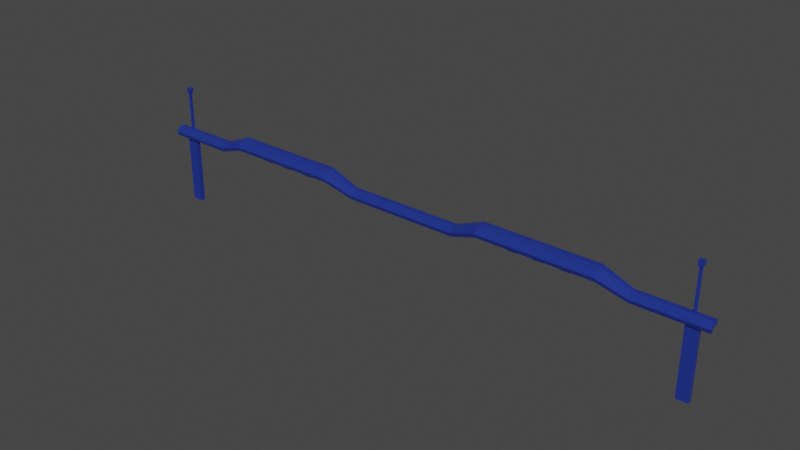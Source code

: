 # Source: barrier.blend  (saved by Blender 3.5.10; exported with 4.5.12 LTS)
import bpy
from mathutils import Matrix  # noqa: F401  (used for matrix-valued properties, if any)

bpy.ops.wm.read_factory_settings(use_empty=True)
scene = bpy.context.scene
scene.name = 'Scene'

# ---- collections
col_collection = bpy.data.collections.new('Collection'); scene.collection.children.link(col_collection)

# ---- materials (node trees are filled in below, after node groups)
mat_material = bpy.data.materials.new('Material')
mat_material.alpha_threshold = 0.0
mat_material.use_transparent_shadow = False
mat_material.roughness = 0.5
mat_material.line_color = (0.0, 0.0, 0.0, 1.0)

# ---- material node trees
mat_material.use_nodes = True; mat_material.node_tree.nodes.clear()
_N = mat_material.node_tree.nodes; _L = mat_material.node_tree.links
n0 = _N.new('ShaderNodeOutputMaterial'); n0.name = 'Material Output'; n0.location = (300, 300)
n1 = _N.new('ShaderNodeBsdfPrincipled'); n1.name = 'Principled BSDF'; n1.location = (10, 300)
n1.distribution = 'GGX'
n1.subsurface_method = 'RANDOM_WALK_SKIN'
n1.inputs[0].default_value = (0.06552, 0.13, 0.9169, 1.0)
n1.inputs[1].default_value = 0.7782
n1.inputs[2].default_value = 0.05818
n1.inputs[3].default_value = 1.45
n1.inputs[13].default_value = 0.3509
n1.inputs[27].default_value = (0.0, 0.0, 0.0, 1.0)
n1.inputs[28].default_value = 1.0
_L.new(n1.outputs[0], n0.inputs[0])
n0.is_active_output = True

# ---- world
world_world = bpy.data.worlds.new('World'); scene.world = world_world
world_world.use_nodes = True; world_world.node_tree.nodes.clear()
_N = world_world.node_tree.nodes; _L = world_world.node_tree.links
n0 = _N.new('ShaderNodeOutputWorld'); n0.name = 'World Output'; n0.location = (300, 300)
n1 = _N.new('ShaderNodeBackground'); n1.name = 'Background'; n1.location = (10, 300)
n1.inputs[0].default_value = (0.05088, 0.05088, 0.05088, 1.0)
_L.new(n1.outputs[0], n0.inputs[0])
n0.is_active_output = True
world_world.color = (0.05088, 0.05088, 0.05088)
world_world.use_sun_shadow = False
world_world.sun_shadow_jitter_overblur = 0.0

# ---- meshes
me_cube = bpy.data.meshes.new('Cube')
me_cube.from_pydata([(1.0, 0.04, 0.8255), (1.0, 0.04, 0.9055), (1.0, -0.04, 0.8255), (1.0, -0.04, 0.9055), (0.0, 0.04, 0.9055), (0.0, -0.04, 0.8255), (0.0, -0.04, 0.9055), (0.0, 0.04, 0.8255), (1.5, 0.04, 1.026), (1.5, 0.04, 1.106), (1.5, -0.04, 1.026), (1.5, -0.04, 1.106), (2.0, 0.04, 1.026), (2.0, 0.04, 1.106), (2.0, -0.04, 1.026), (2.0, -0.04, 1.106), (3.0, 0.04, 1.026), (3.0, 0.04, 1.106), (3.0, -0.04, 1.026), (3.0, -0.04, 1.106), (3.5, 0.04, 1.026), (3.5, 0.04, 1.106), (3.5, -0.04, 1.026), (3.5, -0.04, 1.106), (4.0, 0.04, 0.8255), (4.0, 0.04, 0.9055), (4.0, -0.04, 0.8255), (4.0, -0.04, 0.9055), (4.8, 0.04, 0.8255), (4.8, 0.04, 0.9055), (4.8, -0.04, 0.8255), (4.8, -0.04, 0.9055), (5.0, 0.04, 0.8255), (5.0, 0.04, 0.9055), (5.0, -0.04, 0.8255), (5.0, -0.04, 0.9055), (5.2, 0.04, 0.8255), (5.2, 0.04, 0.9055), (5.2, -0.04, 0.8255), (5.2, -0.04, 0.9055), (4.8, 0.04, -0.4771), (4.8, -0.04, -0.4771), (5.0, 0.04, -0.4771), (5.0, -0.04, -0.4771), (1.6, 0.04, 1.026), (1.6, -0.04, 1.026), (1.9, 0.04, 1.026), (1.9, -0.04, 1.026), (1.96, 0.03938, 0.8255), (1.96, -0.03938, 0.8255), (2.14, 0.03938, 0.8255), (2.14, -0.03938, 0.8255), (2.65, 0.04, 1.026), (2.65, -0.04, 1.026), (2.35, 0.04, 1.026), (2.35, -0.04, 1.026), (2.59, 0.03938, 0.8255), (2.59, -0.03938, 0.8255), (2.41, 0.03938, 0.8255), (2.41, -0.03938, 0.8255), (3.1, 0.04, 1.026), (3.1, -0.04, 1.026), (3.4, 0.04, 1.026), (3.4, -0.04, 1.026), (2.86, 0.03938, 0.8255), (2.86, -0.03938, 0.8255), (3.04, 0.03938, 0.8255), (3.04, -0.03938, 0.8255), (4.88, -0.02, 0.9055), (4.88, 0.02, 0.9055), (4.92, -0.02, 0.9055), (4.92, 0.02, 0.9055), (4.88, -0.02, 1.606), (4.88, 0.02, 1.606), (4.92, -0.02, 1.606), (4.92, 0.02, 1.606), (-1.0, 0.04, 0.8255), (-1.0, 0.04, 0.9055), (-1.0, -0.04, 0.8255), (-1.0, -0.04, 0.9055), (-1.5, 0.04, 1.026), (-1.5, 0.04, 1.106), (-1.5, -0.04, 1.026), (-1.5, -0.04, 1.106), (-2.0, 0.04, 1.026), (-2.0, 0.04, 1.106), (-2.0, -0.04, 1.026), (-2.0, -0.04, 1.106), (-3.0, 0.04, 1.026), (-3.0, 0.04, 1.106), (-3.0, -0.04, 1.026), (-3.0, -0.04, 1.106), (-3.5, 0.04, 1.026), (-3.5, 0.04, 1.106), (-3.5, -0.04, 1.026), (-3.5, -0.04, 1.106), (-4.0, 0.04, 0.8255), (-4.0, 0.04, 0.9055), (-4.0, -0.04, 0.8255), (-4.0, -0.04, 0.9055), (-4.8, 0.04, 0.8255), (-4.8, 0.04, 0.9055), (-4.8, -0.04, 0.8255), (-4.8, -0.04, 0.9055), (-5.0, 0.04, 0.8255), (-5.0, 0.04, 0.9055), (-5.0, -0.04, 0.8255), (-5.0, -0.04, 0.9055), (-5.2, 0.04, 0.8255), (-5.2, 0.04, 0.9055), (-5.2, -0.04, 0.8255), (-5.2, -0.04, 0.9055), (-4.8, 0.04, -0.4771), (-4.8, -0.04, -0.4771), (-5.0, 0.04, -0.4771), (-5.0, -0.04, -0.4771), (-1.6, 0.04, 1.026), (-1.6, -0.04, 1.026), (-1.9, 0.04, 1.026), (-1.9, -0.04, 1.026), (-1.96, 0.03938, 0.8255), (-1.96, -0.03938, 0.8255), (-2.14, 0.03938, 0.8255), (-2.14, -0.03938, 0.8255), (-2.65, 0.04, 1.026), (-2.65, -0.04, 1.026), (-2.35, 0.04, 1.026), (-2.35, -0.04, 1.026), (-2.59, 0.03938, 0.8255), (-2.59, -0.03938, 0.8255), (-2.41, 0.03938, 0.8255), (-2.41, -0.03938, 0.8255), (-3.1, 0.04, 1.026), (-3.1, -0.04, 1.026), (-3.4, 0.04, 1.026), (-3.4, -0.04, 1.026), (-2.86, 0.03938, 0.8255), (-2.86, -0.03938, 0.8255), (-3.04, 0.03938, 0.8255), (-3.04, -0.03938, 0.8255), (-4.88, -0.02, 0.9055), (-4.88, 0.02, 0.9055), (-4.92, -0.02, 0.9055), (-4.92, 0.02, 0.9055), (-4.88, -0.02, 1.606), (-4.88, 0.02, 1.606), (-4.92, -0.02, 1.606), (-4.92, 0.02, 1.606), (1.0, -0.07868, 0.7926), (1.0, -0.09425, 0.8711), (-2.842e-14, -0.09425, 0.8711), (-2.842e-14, -0.07868, 0.7926), (1.5, -0.1176, 0.9888), (1.5, -0.1332, 1.067), (2.0, -0.1176, 0.9888), (2.0, -0.1332, 1.067), (3.0, -0.1176, 0.9888), (3.0, -0.1332, 1.067), (3.5, -0.1176, 0.9888), (3.5, -0.1332, 1.067), (4.0, -0.07868, 0.7926), (4.0, -0.09425, 0.8711), (4.8, -0.07868, 0.7926), (4.8, -0.09425, 0.8711), (5.0, -0.07868, 0.7926), (5.0, -0.09425, 0.8711), (5.2, -0.07868, 0.7926), (5.2, -0.09425, 0.8711), (-1.0, -0.07868, 0.7926), (-1.0, -0.09425, 0.8711), (-1.5, -0.1176, 0.9888), (-1.5, -0.1332, 1.067), (-2.0, -0.1176, 0.9888), (-2.0, -0.1332, 1.067), (-3.0, -0.1176, 0.9888), (-3.0, -0.1332, 1.067), (-3.5, -0.1176, 0.9888), (-3.5, -0.1332, 1.067), (-4.0, -0.07868, 0.7926), (-4.0, -0.09425, 0.8711), (-4.8, -0.07868, 0.7926), (-4.8, -0.09425, 0.8711), (-5.0, -0.07868, 0.7926), (-5.0, -0.09425, 0.8711), (-5.2, -0.07868, 0.7926), (-5.2, -0.09425, 0.8711), (1.0, -0.09734, 0.7421), (1.0, -0.1303, 0.815), (-4.262e-14, -0.1303, 0.815), (-4.262e-14, -0.09734, 0.7421), (1.5, -0.1796, 0.9244), (1.5, -0.2125, 0.9973), (2.0, -0.1796, 0.9244), (2.0, -0.2125, 0.9973), (3.0, -0.1796, 0.9244), (3.0, -0.2125, 0.9973), (3.5, -0.1796, 0.9244), (3.5, -0.2125, 0.9973), (4.0, -0.09734, 0.7421), (4.0, -0.1303, 0.815), (4.8, -0.09734, 0.7421), (4.8, -0.1303, 0.815), (5.0, -0.09734, 0.7421), (5.0, -0.1303, 0.815), (5.2, -0.09734, 0.7421), (5.2, -0.1303, 0.815), (-1.0, -0.09734, 0.7421), (-1.0, -0.1303, 0.815), (-1.5, -0.1796, 0.9244), (-1.5, -0.2125, 0.9973), (-2.0, -0.1796, 0.9244), (-2.0, -0.2125, 0.9973), (-3.0, -0.1796, 0.9244), (-3.0, -0.2125, 0.9973), (-3.5, -0.1796, 0.9244), (-3.5, -0.2125, 0.9973), (-4.0, -0.09734, 0.7421), (-4.0, -0.1303, 0.815), (-4.8, -0.09734, 0.7421), (-4.8, -0.1303, 0.815), (-5.0, -0.09734, 0.7421), (-5.0, -0.1303, 0.815), (-5.2, -0.09734, 0.7421), (-5.2, -0.1303, 0.815), (4.86, -0.04, 1.606), (4.86, 0.04, 1.606), (4.94, -0.04, 1.606), (4.94, 0.04, 1.606), (-4.86, -0.04, 1.606), (-4.86, 0.04, 1.606), (-4.94, -0.04, 1.606), (-4.94, 0.04, 1.606), (-4.86, -0.04, 1.687), (-4.86, 0.04, 1.687), (-4.94, -0.04, 1.687), (-4.94, 0.04, 1.687), (4.86, -0.04, 1.687), (4.86, 0.04, 1.687), (4.94, -0.04, 1.687), (4.94, 0.04, 1.687)], [], [(4, 6, 3, 1), (3, 11, 9, 1), (4, 1, 0, 7), (91, 95, 177, 175), (0, 2, 5, 7), (10, 45, 47, 14), (10, 14, 154, 152), (0, 8, 10, 2), (1, 9, 8, 0), (13, 17, 16, 12), (9, 13, 12, 8), (11, 15, 13, 9), (83, 87, 173, 171), (19, 23, 21, 17), (15, 19, 17, 13), (22, 26, 160, 158), (16, 54, 52, 12), (23, 27, 25, 21), (106, 102, 180, 182), (18, 61, 63, 22), (17, 21, 20, 16), (24, 28, 30, 26), (27, 23, 159, 161), (20, 24, 26, 22), (21, 25, 24, 20), (35, 70, 68, 31), (25, 29, 28, 24), (27, 31, 29, 25), (14, 18, 156, 154), (103, 107, 183, 181), (78, 5, 151, 168), (30, 41, 43, 34), (29, 33, 32, 28), (37, 39, 38, 36), (32, 36, 38, 34), (33, 37, 36, 32), (35, 39, 37, 33), (40, 42, 43, 41), (34, 43, 42, 32), (32, 42, 40, 28), (28, 40, 41, 30), (46, 50, 48, 44), (14, 47, 46, 12), (8, 44, 45, 10), (12, 46, 44, 8), (47, 51, 50, 46), (45, 49, 51, 47), (44, 48, 49, 45), (54, 52, 56, 58), (18, 55, 54, 16), (14, 53, 55, 18), (12, 52, 53, 14), (52, 53, 57, 56), (53, 55, 59, 57), (55, 54, 58, 59), (62, 66, 64, 60), (22, 63, 62, 20), (20, 62, 60, 16), (16, 60, 61, 18), (63, 67, 66, 62), (61, 65, 67, 63), (60, 64, 65, 61), (69, 73, 75, 71), (33, 71, 70, 35), (31, 68, 69, 29), (29, 69, 71, 33), (75, 73, 225, 227), (68, 72, 73, 69), (70, 74, 72, 68), (71, 75, 74, 70), (4, 77, 79, 6), (79, 77, 81, 83), (4, 7, 76, 77), (19, 15, 155, 157), (76, 7, 5, 78), (82, 86, 119, 117), (86, 82, 170, 172), (76, 78, 82, 80), (77, 76, 80, 81), (85, 84, 88, 89), (81, 80, 84, 85), (83, 81, 85, 87), (5, 2, 148, 151), (91, 89, 93, 95), (87, 85, 89, 91), (98, 94, 176, 178), (88, 84, 124, 126), (95, 93, 97, 99), (34, 38, 166, 164), (90, 94, 135, 133), (89, 88, 92, 93), (96, 98, 102, 100), (31, 27, 161, 163), (92, 94, 98, 96), (93, 92, 96, 97), (107, 103, 140, 142), (97, 96, 100, 101), (99, 97, 101, 103), (95, 99, 179, 177), (39, 35, 165, 167), (90, 86, 172, 174), (102, 106, 115, 113), (101, 100, 104, 105), (109, 108, 110, 111), (104, 106, 110, 108), (105, 104, 108, 109), (107, 105, 109, 111), (112, 113, 115, 114), (106, 104, 114, 115), (104, 100, 112, 114), (100, 102, 113, 112), (118, 116, 120, 122), (86, 84, 118, 119), (80, 82, 117, 116), (84, 80, 116, 118), (119, 118, 122, 123), (117, 119, 123, 121), (116, 117, 121, 120), (126, 130, 128, 124), (90, 88, 126, 127), (86, 90, 127, 125), (84, 86, 125, 124), (124, 128, 129, 125), (125, 129, 131, 127), (127, 131, 130, 126), (134, 132, 136, 138), (94, 92, 134, 135), (92, 88, 132, 134), (88, 90, 133, 132), (135, 134, 138, 139), (133, 135, 139, 137), (132, 133, 137, 136), (141, 143, 147, 145), (105, 107, 142, 143), (103, 101, 141, 140), (101, 105, 143, 141), (146, 144, 228, 230), (140, 141, 145, 144), (142, 140, 144, 146), (143, 142, 146, 147), (49, 48, 50, 51), (57, 59, 58, 56), (65, 64, 66, 67), (137, 139, 138, 136), (129, 128, 130, 131), (121, 123, 122, 120), (174, 172, 210, 212), (154, 156, 194, 192), (185, 184, 222, 223), (166, 167, 205, 204), (173, 175, 213, 211), (157, 155, 193, 195), (182, 180, 218, 220), (162, 164, 202, 200), (181, 183, 221, 219), (165, 163, 201, 203), (171, 173, 211, 209), (155, 153, 191, 193), (172, 170, 208, 210), (152, 154, 192, 190), (179, 181, 219, 217), (163, 161, 199, 201), (180, 178, 216, 218), (160, 162, 200, 198), (35, 31, 163, 165), (94, 90, 174, 176), (111, 110, 184, 185), (102, 98, 178, 180), (30, 34, 164, 162), (79, 83, 171, 169), (15, 11, 153, 155), (23, 19, 157, 159), (82, 78, 168, 170), (107, 111, 185, 183), (18, 22, 158, 156), (99, 103, 181, 179), (38, 39, 167, 166), (26, 30, 162, 160), (110, 106, 182, 184), (3, 6, 150, 149), (6, 79, 169, 150), (11, 3, 149, 153), (87, 91, 175, 173), (2, 10, 152, 148), (187, 188, 189, 186), (186, 190, 191, 187), (190, 192, 193, 191), (192, 194, 195, 193), (194, 196, 197, 195), (196, 198, 199, 197), (198, 200, 201, 199), (202, 204, 205, 203), (200, 202, 203, 201), (207, 206, 189, 188), (206, 207, 209, 208), (208, 209, 211, 210), (210, 211, 213, 212), (212, 213, 215, 214), (214, 215, 217, 216), (216, 217, 219, 218), (220, 221, 223, 222), (218, 219, 221, 220), (167, 165, 203, 205), (183, 185, 223, 221), (164, 166, 204, 202), (184, 182, 220, 222), (159, 157, 195, 197), (175, 177, 215, 213), (149, 150, 188, 187), (156, 158, 196, 194), (176, 174, 212, 214), (151, 148, 186, 189), (150, 169, 207, 188), (168, 151, 189, 206), (161, 159, 197, 199), (177, 179, 217, 215), (158, 160, 198, 196), (178, 176, 214, 216), (153, 149, 187, 191), (169, 171, 209, 207), (148, 152, 190, 186), (170, 168, 206, 208), (224, 226, 238, 236), (73, 72, 224, 225), (72, 74, 226, 224), (74, 75, 227, 226), (229, 231, 235, 233), (147, 146, 230, 231), (145, 147, 231, 229), (144, 145, 229, 228), (232, 233, 235, 234), (228, 229, 233, 232), (230, 228, 232, 234), (231, 230, 234, 235), (236, 238, 239, 237), (226, 227, 239, 238), (227, 225, 237, 239), (225, 224, 236, 237)])
_uv = me_cube.uv_layers.new(name='UVMap')
_uv.uv.foreach_set('vector', [0.25, 0.5, 0.25, 0.75, 0.375, 0.75, 0.375, 0.5, 0.375, 0.75, 0.375, 0.75, 0.375, 0.5, 0.375, 0.5, 0.375, 0.375, 0.375, 0.5, 0.625, 0.5, 0.625, 0.375, 0.375, 0.75, 0.375, 0.75, 0.375, 0.75, 0.375, 0.75, 0.625, 0.5, 0.625, 0.75, 0.75, 0.75, 0.75, 0.5, 0.625, 0.75, 0.625, 0.75, 0.625, 0.75, 0.625, 0.75, 0.625, 0.75, 0.625, 0.75, 0.625, 0.75, 0.625, 0.75, 0.625, 0.5, 0.625, 0.5, 0.625, 0.75, 0.625, 0.75, 0.375, 0.5, 0.375, 0.5, 0.625, 0.5, 0.625, 0.5, 0.375, 0.5, 0.375, 0.5, 0.625, 0.5, 0.625, 0.5, 0.375, 0.5, 0.375, 0.5, 0.625, 0.5, 0.625, 0.5, 0.375, 0.75, 0.375, 0.75, 0.375, 0.5, 0.375, 0.5, 0.375, 0.75, 0.375, 0.75, 0.375, 0.75, 0.375, 0.75, 0.375, 0.75, 0.375, 0.75, 0.375, 0.5, 0.375, 0.5, 0.375, 0.75, 0.375, 0.75, 0.375, 0.5, 0.375, 0.5, 0.625, 0.75, 0.625, 0.75, 0.625, 0.75, 0.625, 0.75, 0.625, 0.5, 0.625, 0.5, 0.625, 0.5, 0.625, 0.5, 0.375, 0.75, 0.375, 0.75, 0.375, 0.5, 0.375, 0.5, 0.625, 0.75, 0.625, 0.75, 0.625, 0.75, 0.625, 0.75, 0.625, 0.75, 0.625, 0.75, 0.625, 0.75, 0.625, 0.75, 0.375, 0.5, 0.375, 0.5, 0.625, 0.5, 0.625, 0.5, 0.625, 0.5, 0.625, 0.5, 0.625, 0.75, 0.625, 0.75, 0.375, 0.75, 0.375, 0.75, 0.375, 0.75, 0.375, 0.75, 0.625, 0.5, 0.625, 0.5, 0.625, 0.75, 0.625, 0.75, 0.375, 0.5, 0.375, 0.5, 0.625, 0.5, 0.625, 0.5, 0.375, 0.75, 0.375, 0.75, 0.375, 0.75, 0.375, 0.75, 0.375, 0.5, 0.375, 0.5, 0.625, 0.5, 0.625, 0.5, 0.375, 0.75, 0.375, 0.75, 0.375, 0.5, 0.375, 0.5, 0.625, 0.75, 0.625, 0.75, 0.625, 0.75, 0.625, 0.75, 0.375, 0.75, 0.375, 0.75, 0.375, 0.75, 0.375, 0.75, 0.625, 0.75, 0.75, 0.75, 0.75, 0.75, 0.625, 0.75, 0.625, 0.75, 0.625, 0.75, 0.625, 0.75, 0.625, 0.75, 0.375, 0.5, 0.375, 0.5, 0.625, 0.5, 0.625, 0.5, 0.375, 0.5, 0.375, 0.75, 0.625, 0.75, 0.625, 0.5, 0.625, 0.5, 0.625, 0.5, 0.625, 0.75, 0.625, 0.75, 0.375, 0.5, 0.375, 0.5, 0.625, 0.5, 0.625, 0.5, 0.375, 0.75, 0.375, 0.75, 0.375, 0.5, 0.375, 0.5, 0.625, 0.5, 0.625, 0.5, 0.625, 0.75, 0.625, 0.75, 0.625, 0.75, 0.625, 0.75, 0.625, 0.5, 0.625, 0.5, 0.625, 0.5, 0.625, 0.5, 0.625, 0.5, 0.625, 0.5, 0.625, 0.5, 0.625, 0.5, 0.625, 0.75, 0.625, 0.75, 0.625, 0.5, 0.625, 0.5, 0.625, 0.5, 0.625, 0.5, 0.625, 0.75, 0.625, 0.75, 0.625, 0.5, 0.625, 0.5, 0.625, 0.5, 0.625, 0.5, 0.625, 0.75, 0.625, 0.75, 0.625, 0.5, 0.625, 0.5, 0.625, 0.5, 0.625, 0.5, 0.625, 0.75, 0.625, 0.75, 0.625, 0.5, 0.625, 0.5, 0.625, 0.75, 0.625, 0.75, 0.625, 0.75, 0.625, 0.75, 0.625, 0.5, 0.625, 0.5, 0.625, 0.75, 0.625, 0.75, 0.625, 0.5, 0.625, 0.5, 0.625, 0.5, 0.625, 0.5, 0.625, 0.75, 0.625, 0.75, 0.625, 0.5, 0.625, 0.5, 0.625, 0.75, 0.625, 0.75, 0.625, 0.75, 0.625, 0.75, 0.625, 0.5, 0.625, 0.5, 0.625, 0.75, 0.625, 0.75, 0.625, 0.5, 0.625, 0.75, 0.625, 0.75, 0.625, 0.5, 0.625, 0.75, 0.625, 0.75, 0.625, 0.75, 0.625, 0.75, 0.625, 0.75, 0.625, 0.5, 0.625, 0.5, 0.625, 0.75, 0.625, 0.5, 0.625, 0.5, 0.625, 0.5, 0.625, 0.5, 0.625, 0.75, 0.625, 0.75, 0.625, 0.5, 0.625, 0.5, 0.625, 0.5, 0.625, 0.5, 0.625, 0.5, 0.625, 0.5, 0.625, 0.5, 0.625, 0.5, 0.625, 0.75, 0.625, 0.75, 0.625, 0.75, 0.625, 0.75, 0.625, 0.5, 0.625, 0.5, 0.625, 0.75, 0.625, 0.75, 0.625, 0.75, 0.625, 0.75, 0.625, 0.5, 0.625, 0.5, 0.625, 0.75, 0.625, 0.75, 0.375, 0.5, 0.375, 0.5, 0.375, 0.5, 0.375, 0.5, 0.375, 0.5, 0.375, 0.5, 0.375, 0.75, 0.375, 0.75, 0.375, 0.75, 0.375, 0.75, 0.375, 0.5, 0.375, 0.5, 0.375, 0.5, 0.375, 0.5, 0.375, 0.5, 0.375, 0.5, 0.375, 0.5, 0.375, 0.5, 0.375, 0.5, 0.375, 0.5, 0.375, 0.75, 0.375, 0.75, 0.375, 0.5, 0.375, 0.5, 0.375, 0.75, 0.375, 0.75, 0.375, 0.75, 0.375, 0.75, 0.375, 0.5, 0.375, 0.5, 0.375, 0.75, 0.375, 0.75, 0.25, 0.5, 0.375, 0.5, 0.375, 0.75, 0.25, 0.75, 0.375, 0.75, 0.375, 0.5, 0.375, 0.5, 0.375, 0.75, 0.375, 0.375, 0.625, 0.375, 0.625, 0.5, 0.375, 0.5, 0.375, 0.75, 0.375, 0.75, 0.375, 0.75, 0.375, 0.75, 0.625, 0.5, 0.75, 0.5, 0.75, 0.75, 0.625, 0.75, 0.625, 0.75, 0.625, 0.75, 0.625, 0.75, 0.625, 0.75, 0.625, 0.75, 0.625, 0.75, 0.625, 0.75, 0.625, 0.75, 0.625, 0.5, 0.625, 0.75, 0.625, 0.75, 0.625, 0.5, 0.375, 0.5, 0.625, 0.5, 0.625, 0.5, 0.375, 0.5, 0.375, 0.5, 0.625, 0.5, 0.625, 0.5, 0.375, 0.5, 0.375, 0.5, 0.625, 0.5, 0.625, 0.5, 0.375, 0.5, 0.375, 0.75, 0.375, 0.5, 0.375, 0.5, 0.375, 0.75, 0.75, 0.75, 0.625, 0.75, 0.625, 0.75, 0.75, 0.75, 0.375, 0.75, 0.375, 0.5, 0.375, 0.5, 0.375, 0.75, 0.375, 0.75, 0.375, 0.5, 0.375, 0.5, 0.375, 0.75, 0.625, 0.75, 0.625, 0.75, 0.625, 0.75, 0.625, 0.75, 0.625, 0.5, 0.625, 0.5, 0.625, 0.5, 0.625, 0.5, 0.375, 0.75, 0.375, 0.5, 0.375, 0.5, 0.375, 0.75, 0.625, 0.75, 0.625, 0.75, 0.625, 0.75, 0.625, 0.75, 0.625, 0.75, 0.625, 0.75, 0.625, 0.75, 0.625, 0.75, 0.375, 0.5, 0.625, 0.5, 0.625, 0.5, 0.375, 0.5, 0.625, 0.5, 0.625, 0.75, 0.625, 0.75, 0.625, 0.5, 0.375, 0.75, 0.375, 0.75, 0.375, 0.75, 0.375, 0.75, 0.625, 0.5, 0.625, 0.75, 0.625, 0.75, 0.625, 0.5, 0.375, 0.5, 0.625, 0.5, 0.625, 0.5, 0.375, 0.5, 0.375, 0.75, 0.375, 0.75, 0.375, 0.75, 0.375, 0.75, 0.375, 0.5, 0.625, 0.5, 0.625, 0.5, 0.375, 0.5, 0.375, 0.75, 0.375, 0.5, 0.375, 0.5, 0.375, 0.75, 0.375, 0.75, 0.375, 0.75, 0.375, 0.75, 0.375, 0.75, 0.375, 0.75, 0.375, 0.75, 0.375, 0.75, 0.375, 0.75, 0.625, 0.75, 0.625, 0.75, 0.625, 0.75, 0.625, 0.75, 0.625, 0.75, 0.625, 0.75, 0.625, 0.75, 0.625, 0.75, 0.375, 0.5, 0.625, 0.5, 0.625, 0.5, 0.375, 0.5, 0.375, 0.5, 0.625, 0.5, 0.625, 0.75, 0.375, 0.75, 0.625, 0.5, 0.625, 0.75, 0.625, 0.75, 0.625, 0.5, 0.375, 0.5, 0.625, 0.5, 0.625, 0.5, 0.375, 0.5, 0.375, 0.75, 0.375, 0.5, 0.375, 0.5, 0.375, 0.75, 0.625, 0.5, 0.625, 0.75, 0.625, 0.75, 0.625, 0.5, 0.625, 0.75, 0.625, 0.5, 0.625, 0.5, 0.625, 0.75, 0.625, 0.5, 0.625, 0.5, 0.625, 0.5, 0.625, 0.5, 0.625, 0.5, 0.625, 0.75, 0.625, 0.75, 0.625, 0.5, 0.625, 0.5, 0.625, 0.5, 0.625, 0.5, 0.625, 0.5, 0.625, 0.75, 0.625, 0.5, 0.625, 0.5, 0.625, 0.75, 0.625, 0.5, 0.625, 0.75, 0.625, 0.75, 0.625, 0.5, 0.625, 0.5, 0.625, 0.5, 0.625, 0.5, 0.625, 0.5, 0.625, 0.75, 0.625, 0.5, 0.625, 0.5, 0.625, 0.75, 0.625, 0.75, 0.625, 0.75, 0.625, 0.75, 0.625, 0.75, 0.625, 0.5, 0.625, 0.75, 0.625, 0.75, 0.625, 0.5, 0.625, 0.5, 0.625, 0.5, 0.625, 0.5, 0.625, 0.5, 0.625, 0.75, 0.625, 0.5, 0.625, 0.5, 0.625, 0.75, 0.625, 0.75, 0.625, 0.75, 0.625, 0.75, 0.625, 0.75, 0.625, 0.5, 0.625, 0.75, 0.625, 0.75, 0.625, 0.5, 0.625, 0.5, 0.625, 0.5, 0.625, 0.75, 0.625, 0.75, 0.625, 0.75, 0.625, 0.75, 0.625, 0.75, 0.625, 0.75, 0.625, 0.75, 0.625, 0.75, 0.625, 0.5, 0.625, 0.5, 0.625, 0.5, 0.625, 0.5, 0.625, 0.5, 0.625, 0.5, 0.625, 0.75, 0.625, 0.5, 0.625, 0.5, 0.625, 0.75, 0.625, 0.5, 0.625, 0.5, 0.625, 0.5, 0.625, 0.5, 0.625, 0.5, 0.625, 0.75, 0.625, 0.75, 0.625, 0.5, 0.625, 0.75, 0.625, 0.5, 0.625, 0.5, 0.625, 0.75, 0.625, 0.75, 0.625, 0.75, 0.625, 0.75, 0.625, 0.75, 0.625, 0.5, 0.625, 0.75, 0.625, 0.75, 0.625, 0.5, 0.375, 0.5, 0.375, 0.5, 0.375, 0.5, 0.375, 0.5, 0.375, 0.5, 0.375, 0.75, 0.375, 0.75, 0.375, 0.5, 0.375, 0.75, 0.375, 0.5, 0.375, 0.5, 0.375, 0.75, 0.375, 0.5, 0.375, 0.5, 0.375, 0.5, 0.375, 0.5, 0.375, 0.75, 0.375, 0.75, 0.375, 0.75, 0.375, 0.75, 0.375, 0.75, 0.375, 0.5, 0.375, 0.5, 0.375, 0.75, 0.375, 0.75, 0.375, 0.75, 0.375, 0.75, 0.375, 0.75, 0.375, 0.5, 0.375, 0.75, 0.375, 0.75, 0.375, 0.5, 0.625, 0.75, 0.625, 0.5, 0.625, 0.5, 0.625, 0.75, 0.625, 0.75, 0.625, 0.75, 0.625, 0.5, 0.625, 0.5, 0.625, 0.75, 0.625, 0.5, 0.625, 0.5, 0.625, 0.75, 0.625, 0.75, 0.625, 0.75, 0.625, 0.5, 0.625, 0.5, 0.625, 0.75, 0.625, 0.5, 0.625, 0.5, 0.625, 0.75, 0.625, 0.75, 0.625, 0.75, 0.625, 0.5, 0.625, 0.5, 0.625, 0.75, 0.625, 0.75, 0.625, 0.75, 0.625, 0.75, 0.625, 0.75, 0.625, 0.75, 0.625, 0.75, 0.625, 0.75, 0.375, 0.75, 0.625, 0.75, 0.625, 0.75, 0.375, 0.75, 0.625, 0.75, 0.375, 0.75, 0.375, 0.75, 0.625, 0.75, 0.375, 0.75, 0.375, 0.75, 0.375, 0.75, 0.375, 0.75, 0.375, 0.75, 0.375, 0.75, 0.375, 0.75, 0.375, 0.75, 0.625, 0.75, 0.625, 0.75, 0.625, 0.75, 0.625, 0.75, 0.625, 0.75, 0.625, 0.75, 0.625, 0.75, 0.625, 0.75, 0.375, 0.75, 0.375, 0.75, 0.375, 0.75, 0.375, 0.75, 0.375, 0.75, 0.375, 0.75, 0.375, 0.75, 0.375, 0.75, 0.375, 0.75, 0.375, 0.75, 0.375, 0.75, 0.375, 0.75, 0.375, 0.75, 0.375, 0.75, 0.375, 0.75, 0.375, 0.75, 0.625, 0.75, 0.625, 0.75, 0.625, 0.75, 0.625, 0.75, 0.625, 0.75, 0.625, 0.75, 0.625, 0.75, 0.625, 0.75, 0.375, 0.75, 0.375, 0.75, 0.375, 0.75, 0.375, 0.75, 0.375, 0.75, 0.375, 0.75, 0.375, 0.75, 0.375, 0.75, 0.625, 0.75, 0.625, 0.75, 0.625, 0.75, 0.625, 0.75, 0.625, 0.75, 0.625, 0.75, 0.625, 0.75, 0.625, 0.75, 0.375, 0.75, 0.375, 0.75, 0.375, 0.75, 0.375, 0.75, 0.625, 0.75, 0.625, 0.75, 0.625, 0.75, 0.625, 0.75, 0.375, 0.75, 0.625, 0.75, 0.625, 0.75, 0.375, 0.75, 0.625, 0.75, 0.625, 0.75, 0.625, 0.75, 0.625, 0.75, 0.625, 0.75, 0.625, 0.75, 0.625, 0.75, 0.625, 0.75, 0.375, 0.75, 0.375, 0.75, 0.375, 0.75, 0.375, 0.75, 0.375, 0.75, 0.375, 0.75, 0.375, 0.75, 0.375, 0.75, 0.375, 0.75, 0.375, 0.75, 0.375, 0.75, 0.375, 0.75, 0.625, 0.75, 0.625, 0.75, 0.625, 0.75, 0.625, 0.75, 0.375, 0.75, 0.375, 0.75, 0.375, 0.75, 0.375, 0.75, 0.625, 0.75, 0.625, 0.75, 0.625, 0.75, 0.625, 0.75, 0.375, 0.75, 0.375, 0.75, 0.375, 0.75, 0.375, 0.75, 0.625, 0.75, 0.375, 0.75, 0.375, 0.75, 0.625, 0.75, 0.625, 0.75, 0.625, 0.75, 0.625, 0.75, 0.625, 0.75, 0.625, 0.75, 0.625, 0.75, 0.625, 0.75, 0.625, 0.75, 0.375, 0.75, 0.25, 0.75, 0.25, 0.75, 0.375, 0.75, 0.25, 0.75, 0.375, 0.75, 0.375, 0.75, 0.25, 0.75, 0.375, 0.75, 0.375, 0.75, 0.375, 0.75, 0.375, 0.75, 0.375, 0.75, 0.375, 0.75, 0.375, 0.75, 0.375, 0.75, 0.625, 0.75, 0.625, 0.75, 0.625, 0.75, 0.625, 0.75, 0.375, 0.75, 0.375, 0.875, 0.625, 0.875, 0.625, 0.75, 0.625, 0.75, 0.625, 0.75, 0.375, 0.75, 0.375, 0.75, 0.625, 0.75, 0.625, 0.75, 0.375, 0.75, 0.375, 0.75, 0.625, 0.75, 0.625, 0.75, 0.375, 0.75, 0.375, 0.75, 0.625, 0.75, 0.625, 0.75, 0.375, 0.75, 0.375, 0.75, 0.625, 0.75, 0.625, 0.75, 0.375, 0.75, 0.375, 0.75, 0.625, 0.75, 0.625, 0.75, 0.375, 0.75, 0.375, 0.75, 0.625, 0.75, 0.625, 0.75, 0.375, 0.75, 0.375, 0.75, 0.625, 0.75, 0.625, 0.75, 0.375, 0.75, 0.375, 0.75, 0.375, 0.75, 0.625, 0.75, 0.625, 0.875, 0.375, 0.875, 0.625, 0.75, 0.375, 0.75, 0.375, 0.75, 0.625, 0.75, 0.625, 0.75, 0.375, 0.75, 0.375, 0.75, 0.625, 0.75, 0.625, 0.75, 0.375, 0.75, 0.375, 0.75, 0.625, 0.75, 0.625, 0.75, 0.375, 0.75, 0.375, 0.75, 0.625, 0.75, 0.625, 0.75, 0.375, 0.75, 0.375, 0.75, 0.625, 0.75, 0.625, 0.75, 0.375, 0.75, 0.375, 0.75, 0.625, 0.75, 0.625, 0.75, 0.375, 0.75, 0.375, 0.75, 0.625, 0.75, 0.625, 0.75, 0.375, 0.75, 0.375, 0.75, 0.625, 0.75, 0.375, 0.75, 0.375, 0.75, 0.375, 0.75, 0.375, 0.75, 0.375, 0.75, 0.375, 0.75, 0.375, 0.75, 0.375, 0.75, 0.625, 0.75, 0.625, 0.75, 0.625, 0.75, 0.625, 0.75, 0.625, 0.75, 0.625, 0.75, 0.625, 0.75, 0.625, 0.75, 0.375, 0.75, 0.375, 0.75, 0.375, 0.75, 0.375, 0.75, 0.375, 0.75, 0.375, 0.75, 0.375, 0.75, 0.375, 0.75, 0.375, 0.75, 0.25, 0.75, 0.25, 0.75, 0.375, 0.75, 0.625, 0.75, 0.625, 0.75, 0.625, 0.75, 0.625, 0.75, 0.625, 0.75, 0.625, 0.75, 0.625, 0.75, 0.625, 0.75, 0.75, 0.75, 0.625, 0.75, 0.625, 0.75, 0.75, 0.75, 0.25, 0.75, 0.375, 0.75, 0.375, 0.75, 0.25, 0.75, 0.625, 0.75, 0.75, 0.75, 0.75, 0.75, 0.625, 0.75, 0.375, 0.75, 0.375, 0.75, 0.375, 0.75, 0.375, 0.75, 0.375, 0.75, 0.375, 0.75, 0.375, 0.75, 0.375, 0.75, 0.625, 0.75, 0.625, 0.75, 0.625, 0.75, 0.625, 0.75, 0.625, 0.75, 0.625, 0.75, 0.625, 0.75, 0.625, 0.75, 0.375, 0.75, 0.375, 0.75, 0.375, 0.75, 0.375, 0.75, 0.375, 0.75, 0.375, 0.75, 0.375, 0.75, 0.375, 0.75, 0.625, 0.75, 0.625, 0.75, 0.625, 0.75, 0.625, 0.75, 0.625, 0.75, 0.625, 0.75, 0.625, 0.75, 0.625, 0.75, 0.375, 0.75, 0.375, 0.75, 0.375, 0.75, 0.375, 0.75, 0.375, 0.5, 0.375, 0.75, 0.375, 0.75, 0.375, 0.5, 0.375, 0.75, 0.375, 0.75, 0.375, 0.75, 0.375, 0.75, 0.375, 0.75, 0.375, 0.5, 0.375, 0.5, 0.375, 0.75, 0.375, 0.5, 0.375, 0.5, 0.375, 0.5, 0.375, 0.5, 0.375, 0.5, 0.375, 0.75, 0.375, 0.75, 0.375, 0.5, 0.375, 0.5, 0.375, 0.5, 0.375, 0.5, 0.375, 0.5, 0.375, 0.75, 0.375, 0.5, 0.375, 0.5, 0.375, 0.75, 0.375, 0.75, 0.375, 0.5, 0.375, 0.5, 0.375, 0.75, 0.375, 0.75, 0.375, 0.5, 0.375, 0.5, 0.375, 0.75, 0.375, 0.75, 0.375, 0.75, 0.375, 0.75, 0.375, 0.75, 0.375, 0.5, 0.375, 0.75, 0.375, 0.75, 0.375, 0.5, 0.375, 0.75, 0.375, 0.75, 0.375, 0.5, 0.375, 0.5, 0.375, 0.75, 0.375, 0.5, 0.375, 0.5, 0.375, 0.75, 0.375, 0.5, 0.375, 0.5, 0.375, 0.5, 0.375, 0.5, 0.375, 0.5, 0.375, 0.75, 0.375, 0.75, 0.375, 0.5])
me_cube.materials.append(mat_material)
me_cube.use_mirror_vertex_groups = False
me_cube.update()

# ---- objects
ob_cube = bpy.data.objects.new('Cube', me_cube)

# ---- transforms, parenting, visibility, modifiers, constraints
ob_cube.location = (0.0, 0.0, 0.0)
ob_cube.scale = (1.222, 1.222, 1.222)
ob_cube.lock_rotations_4d = False
ob_cube.empty_display_type = 'ARROWS'
ob_cube.lineart.crease_threshold = 0.0

# ---- collection membership
col_collection.objects.link(ob_cube)

# ---- scene / render settings (as saved in the file)
scene.frame_start = 1; scene.frame_end = 250; scene.frame_set(6)
scene.render.engine = 'BLENDER_EEVEE_NEXT'
scene.cycles.sampling_pattern = 'TABULATED_SOBOL'
scene.view_settings.view_transform = 'Filmic'
bpy.context.view_layer.update()

# ---- added for rendering (the .blend has no active camera and no usable light): camera, sun
cam_auto = bpy.data.cameras.new('AutoCamera')
cam_auto.lens = 50.0
cam_auto.sensor_width = 36.0
cam_auto.clip_end = 1000.0
ob_auto_camera = bpy.data.objects.new('AutoCamera', cam_auto)
scene.collection.objects.link(ob_auto_camera)
ob_auto_camera.location = (12.0143, -14.5226, 10.3509)
ob_auto_camera.rotation_euler = (1.09748, -7.21219e-08, 0.694738)
scene.camera = ob_auto_camera
light_auto_sun = bpy.data.lights.new('AutoSun', 'SUN')
light_auto_sun.energy = 3.0
light_auto_sun.angle = 0.0523599
ob_auto_sun = bpy.data.objects.new('AutoSun', light_auto_sun)
scene.collection.objects.link(ob_auto_sun)
ob_auto_sun.rotation_euler = (0.872665, 0.174533, 0.523599)
bpy.context.view_layer.update()
